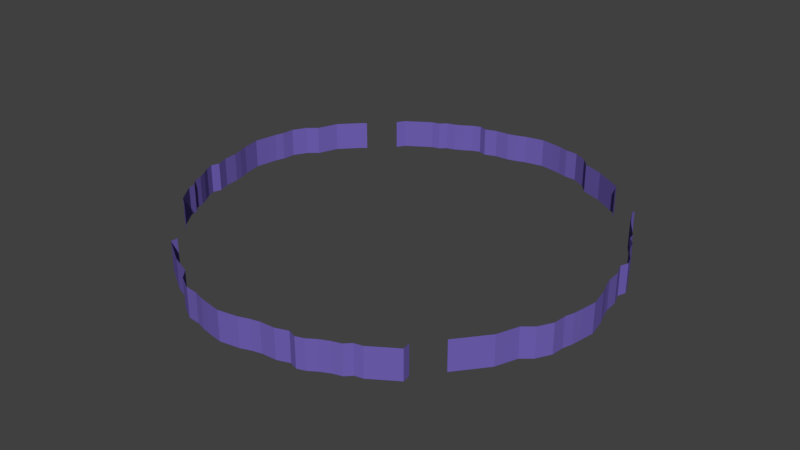# Source: new_world_outer_walls.blend  (saved by Blender 2.79.0; exported with 4.5.12 LTS)
import bpy
from mathutils import Matrix  # noqa: F401  (used for matrix-valued properties, if any)

bpy.ops.wm.read_factory_settings(use_empty=True)
scene = bpy.context.scene
scene.name = 'Scene'

# ---- collections
col_collection_1 = bpy.data.collections.new('Collection 1'); scene.collection.children.link(col_collection_1)

# ---- materials (node trees are filled in below, after node groups)
mat_material_001 = bpy.data.materials.new('Material.001')
mat_material_001.alpha_threshold = 0.0
mat_material_001.use_transparent_shadow = False
mat_material_001.diffuse_color = (1.0, 1.0, 1.0, 1.0)
mat_material_001.roughness = 0.5
mat_material_002 = bpy.data.materials.new('Material.002')
mat_material_002.alpha_threshold = 0.0
mat_material_002.use_transparent_shadow = False
mat_material_002.diffuse_color = (0.1346, 0.4969, 0.1514, 1.0)
mat_material_002.roughness = 0.5
mat_material_003 = bpy.data.materials.new('Material.003')
mat_material_003.alpha_threshold = 0.0
mat_material_003.use_transparent_shadow = False
mat_material_003.diffuse_color = (0.8, 0.2454, 0.1717, 1.0)
mat_material_003.roughness = 0.5
mat_material_004 = bpy.data.materials.new('Material.004')
mat_material_004.alpha_threshold = 0.0
mat_material_004.use_transparent_shadow = False
mat_material_004.diffuse_color = (0.1643, 0.1186, 0.4575, 1.0)
mat_material_004.roughness = 0.5
mat_material_005 = bpy.data.materials.new('Material.005')
mat_material_005.alpha_threshold = 0.0
mat_material_005.use_transparent_shadow = False
mat_material_005.diffuse_color = (0.617, 0.7717, 1.0, 1.0)
mat_material_005.roughness = 0.5
mat_material_006 = bpy.data.materials.new('Material.006')
mat_material_006.alpha_threshold = 0.0
mat_material_006.use_transparent_shadow = False
mat_material_006.diffuse_color = (0.1424, 0.1424, 0.1424, 1.0)
mat_material_006.specular_color = (0.002999, 0.0, 0.0578)
mat_material_006.roughness = 0.5
mat_material_006.specular_intensity = 0.0
mat_material_007 = bpy.data.materials.new('Material.007')
mat_material_007.alpha_threshold = 0.0
mat_material_007.use_transparent_shadow = False
mat_material_007.diffuse_color = (0.2396, 0.04632, 0.01966, 1.0)
mat_material_007.roughness = 0.5

# ---- material node trees

# ---- world
world_world = bpy.data.worlds.new('World'); scene.world = world_world
world_world.color = (0.05088, 0.05088, 0.05088)
world_world.use_sun_shadow = False
world_world.sun_shadow_jitter_overblur = 0.0
world_world.cycles.sampling_method = 'MANUAL'

# ---- meshes
me_grid = bpy.data.meshes.new('Grid')
me_grid.from_pydata([(-1.0, -0.6944, 0.007862), (-0.9983, 0.8594, 0.007862), (-0.6944, -1.0, 0.007862), (0.8845, -0.9957, 0.007862), (0.9983, -0.8594, 0.007862), (1.031, 0.7292, 0.007862), (-0.8594, 0.9983, 0.007862), (0.9996, 0.8329, 0.007862), (1.0, 0.8056, 0.007862), (0.7778, 1.0, 0.007862), (1.325, -0.2427, 0.007862), (1.34, -0.1542, 0.007862), (1.318, -0.03784, 0.007862), (1.297, 0.02119, 0.007862), (1.283, 0.07675, 0.007862), (1.278, 0.1636, 0.007862), (1.27, 0.2851, 0.007862), (1.252, 0.3337, 0.007862), (1.193, 0.4379, 0.007862), (1.221, 0.3823, 0.007862), (1.141, 0.5281, 0.007862), (1.177, 0.4923, 0.007862), (1.131, 0.5767, 0.007862), (1.315, -0.2983, 0.007862), (1.297, -0.3538, 0.007862), (1.29, -0.4302, 0.007862), (1.186, -0.5621, 0.007862), (1.244, -0.5135, 0.007862), (1.138, -0.6871, 0.007862), (1.252, 0.2365, 0.007862), (0.7598, 1.048, 0.007862), (-1.032, 0.8325, 0.007862), (-0.8287, 1.048, 0.007862), (0.1431, 1.342, 0.007862), (0.05458, 1.357, 0.007862), (-0.06174, 1.335, 0.007862), (-0.1208, 1.314, 0.007862), (-0.1763, 1.3, 0.007862), (-0.2631, 1.295, 0.007862), (-0.3847, 1.286, 0.007862), (-0.4333, 1.269, 0.007862), (-0.5374, 1.21, 0.007862), (-0.4819, 1.238, 0.007862), (-0.6277, 1.158, 0.007862), (-0.5919, 1.194, 0.007862), (-0.6763, 1.147, 0.007862), (0.1987, 1.331, 0.007862), (0.2542, 1.314, 0.007862), (0.3306, 1.307, 0.007862), (0.4626, 1.203, 0.007862), (0.414, 1.26, 0.007862), (0.5876, 1.154, 0.007862), (-0.336, 1.269, 0.007862), (-1.049, -0.6622, 0.007862), (-1.326, 0.2746, 0.007862), (-1.341, 0.1861, 0.007862), (-1.319, 0.06975, 0.007862), (-1.299, 0.01072, 0.007862), (-1.285, -0.04484, 0.007862), (-1.279, -0.1316, 0.007862), (-1.271, -0.2532, 0.007862), (-1.253, -0.3018, 0.007862), (-1.194, -0.4059, 0.007862), (-1.222, -0.3504, 0.007862), (-1.142, -0.4962, 0.007862), (-1.178, -0.4604, 0.007862), (-1.132, -0.5448, 0.007862), (-1.316, 0.3302, 0.007862), (-1.299, 0.3857, 0.007862), (-1.292, 0.4621, 0.007862), (-1.187, 0.5941, 0.007862), (-1.245, 0.5454, 0.007862), (-1.139, 0.7191, 0.007862), (-1.253, -0.2046, 0.007862), (-0.6963, -1.043, 0.007862), (0.8923, -1.044, 0.007862), (-0.07958, -1.338, 0.007862), (0.008957, -1.352, 0.007862), (0.1253, -1.331, 0.007862), (0.1843, -1.31, 0.007862), (0.2399, -1.296, 0.007862), (0.3267, -1.291, 0.007862), (0.4482, -1.282, 0.007862), (0.4968, -1.265, 0.007862), (0.601, -1.206, 0.007862), (0.5454, -1.233, 0.007862), (0.6912, -1.154, 0.007862), (0.6554, -1.189, 0.007862), (0.7399, -1.143, 0.007862), (-0.1351, -1.327, 0.007862), (-0.1907, -1.31, 0.007862), (-0.2671, -1.303, 0.007862), (-0.399, -1.199, 0.007862), (-0.3504, -1.256, 0.007862), (-0.524, -1.15, 0.007862), (0.3996, -1.265, 0.007862), (-1.0, -0.6944, 0.1845), (-0.9983, 0.8594, 0.1845), (-0.6944, -1.0, 0.1845), (0.8845, -0.9957, 0.1845), (0.9983, -0.8594, 0.1845), (1.031, 0.7292, 0.1845), (-0.8594, 0.9983, 0.1845), (0.9996, 0.8329, 0.1845), (1.0, 0.8056, 0.1845), (0.7778, 1.0, 0.1845), (1.325, -0.2427, 0.1845), (1.34, -0.1542, 0.1845), (1.318, -0.03784, 0.1845), (1.297, 0.02119, 0.1845), (1.283, 0.07675, 0.1845), (1.278, 0.1636, 0.1845), (1.27, 0.2851, 0.1845), (1.252, 0.3337, 0.1845), (1.193, 0.4379, 0.1845), (1.221, 0.3823, 0.1845), (1.141, 0.5281, 0.1845), (1.177, 0.4923, 0.1845), (1.131, 0.5767, 0.1845), (1.315, -0.2983, 0.1845), (1.297, -0.3538, 0.1845), (1.29, -0.4302, 0.1845), (1.186, -0.5621, 0.1845), (1.244, -0.5135, 0.1845), (1.138, -0.6871, 0.1845), (1.252, 0.2365, 0.1845), (0.7598, 1.048, 0.1845), (-1.032, 0.8325, 0.1845), (-0.8287, 1.048, 0.1845), (0.1431, 1.342, 0.1845), (0.05458, 1.357, 0.1845), (-0.06174, 1.335, 0.1845), (-0.1208, 1.314, 0.1845), (-0.1763, 1.3, 0.1845), (-0.2631, 1.295, 0.1845), (-0.3847, 1.286, 0.1845), (-0.4333, 1.269, 0.1845), (-0.5374, 1.21, 0.1845), (-0.4819, 1.238, 0.1845), (-0.6277, 1.158, 0.1845), (-0.5919, 1.194, 0.1845), (-0.6763, 1.147, 0.1845), (0.1987, 1.331, 0.1845), (0.2542, 1.314, 0.1845), (0.3306, 1.307, 0.1845), (0.4626, 1.203, 0.1845), (0.414, 1.26, 0.1845), (0.5876, 1.154, 0.1845), (-0.336, 1.269, 0.1845), (-1.049, -0.6622, 0.1845), (-1.326, 0.2746, 0.1845), (-1.341, 0.1861, 0.1845), (-1.319, 0.06975, 0.1845), (-1.299, 0.01072, 0.1845), (-1.285, -0.04484, 0.1845), (-1.279, -0.1316, 0.1845), (-1.271, -0.2532, 0.1845), (-1.253, -0.3018, 0.1845), (-1.194, -0.4059, 0.1845), (-1.222, -0.3504, 0.1845), (-1.142, -0.4962, 0.1845), (-1.178, -0.4604, 0.1845), (-1.132, -0.5448, 0.1845), (-1.316, 0.3302, 0.1845), (-1.299, 0.3857, 0.1845), (-1.292, 0.4621, 0.1845), (-1.187, 0.5941, 0.1845), (-1.245, 0.5454, 0.1845), (-1.139, 0.7191, 0.1845), (-1.253, -0.2046, 0.1845), (-0.6963, -1.043, 0.1845), (0.8923, -1.044, 0.1845), (-0.07958, -1.338, 0.1845), (0.008957, -1.352, 0.1845), (0.1253, -1.331, 0.1845), (0.1843, -1.31, 0.1845), (0.2399, -1.296, 0.1845), (0.3267, -1.291, 0.1845), (0.4482, -1.282, 0.1845), (0.4968, -1.265, 0.1845), (0.601, -1.206, 0.1845), (0.5454, -1.233, 0.1845), (0.6912, -1.154, 0.1845), (0.6554, -1.189, 0.1845), (0.7399, -1.143, 0.1845), (-0.1351, -1.327, 0.1845), (-0.1907, -1.31, 0.1845), (-0.2671, -1.303, 0.1845), (-0.399, -1.199, 0.1845), (-0.3504, -1.256, 0.1845), (-0.524, -1.15, 0.1845), (0.3996, -1.265, 0.1845)], [], [(95, 81, 177, 191), (34, 33, 129, 130), (35, 34, 130, 131), (32, 45, 141, 128), (82, 95, 191, 178), (81, 80, 176, 177), (43, 44, 140, 139), (27, 26, 122, 123), (51, 30, 126, 147), (80, 79, 175, 176), (44, 41, 137, 140), (66, 64, 160, 162), (83, 82, 178, 179), (26, 28, 124, 122), (24, 25, 121, 120), (18, 19, 115, 114), (91, 93, 189, 187), (36, 35, 131, 132), (11, 10, 106, 107), (63, 61, 157, 159), (12, 11, 107, 108), (5, 22, 118, 101), (46, 47, 143, 142), (76, 89, 185, 172), (20, 21, 117, 116), (28, 4, 100, 124), (21, 18, 114, 117), (30, 9, 105, 126), (73, 59, 155, 169), (6, 32, 128, 102), (93, 92, 188, 189), (13, 12, 108, 109), (60, 73, 169, 156), (59, 58, 154, 155), (92, 94, 190, 188), (45, 43, 139, 141), (58, 57, 153, 154), (90, 91, 187, 186), (84, 85, 181, 180), (23, 24, 120, 119), (61, 60, 156, 157), (77, 76, 172, 173), (78, 77, 173, 174), (75, 88, 184, 171), (42, 40, 136, 138), (69, 71, 167, 165), (86, 87, 183, 182), (94, 74, 170, 190), (87, 84, 180, 183), (54, 67, 163, 150), (3, 75, 171, 99), (74, 2, 98, 170), (22, 20, 116, 118), (52, 38, 134, 148), (79, 78, 174, 175), (19, 17, 113, 115), (71, 70, 166, 167), (89, 90, 186, 185), (39, 52, 148, 135), (38, 37, 133, 134), (37, 36, 132, 133), (70, 72, 168, 166), (40, 39, 135, 136), (68, 69, 165, 164), (62, 63, 159, 158), (55, 54, 150, 151), (56, 55, 151, 152), (48, 50, 146, 144), (29, 15, 111, 125), (53, 66, 162, 149), (7, 8, 104, 103), (64, 65, 161, 160), (88, 86, 182, 184), (33, 46, 142, 129), (72, 31, 127, 168), (65, 62, 158, 161), (16, 29, 125, 112), (15, 14, 110, 111), (31, 1, 97, 127), (8, 5, 101, 104), (14, 13, 109, 110), (0, 53, 149, 96), (17, 16, 112, 113), (85, 83, 179, 181), (57, 56, 152, 153), (25, 27, 123, 121), (50, 49, 145, 146), (67, 68, 164, 163), (49, 51, 147, 145), (47, 48, 144, 143), (41, 42, 138, 137), (10, 23, 119, 106)])
me_grid.polygons.foreach_set('material_index', [3, 3, 3, 3, 3, 3, 3, 3, 3, 3, 3, 3, 3, 3, 3, 3, 3, 3, 3, 3, 3, 3, 3, 3, 3, 3, 3, 3, 3, 3, 3, 3, 3, 3, 3, 3, 3, 3, 3, 3, 3, 3, 3, 3, 3, 3, 3, 3, 3, 3, 3, 3, 3, 3, 3, 3, 3, 3, 3, 3, 3, 3, 3, 3, 3, 3, 3, 3, 3, 3, 3, 3, 3, 3, 3, 3, 3, 3, 3, 3, 3, 3, 3, 3, 3, 3, 3, 3, 3, 3, 3, 3])
me_grid.materials.append(mat_material_001)
me_grid.materials.append(mat_material_002)
me_grid.materials.append(mat_material_003)
me_grid.materials.append(mat_material_004)
me_grid.materials.append(mat_material_005)
me_grid.materials.append(mat_material_006)
me_grid.materials.append(mat_material_007)
me_grid.use_remesh_preserve_volume = False
me_grid.use_remesh_preserve_attributes = False
me_grid.use_mirror_vertex_groups = False
me_grid.update()

# ---- objects
ob_grid = bpy.data.objects.new('Grid', me_grid)

# ---- transforms, parenting, visibility, modifiers, constraints
ob_grid.location = (0.0, 0.0, 0.389)
ob_grid.scale = (10.0, 10.0, 10.0)
ob_grid.lineart.crease_threshold = 0.0

# ---- collection membership
col_collection_1.objects.link(ob_grid)

# ---- scene / render settings (as saved in the file)
scene.frame_start = 1; scene.frame_end = 250; scene.frame_set(6)
scene.render.engine = 'BLENDER_EEVEE_NEXT'
scene.render.resolution_percentage = 50
scene.render.dither_intensity = 0.0
scene.cycles.use_denoising = False
scene.cycles.samples = 128
scene.cycles.sampling_pattern = 'TABULATED_SOBOL'
scene.cycles.use_adaptive_sampling = False
scene.cycles.use_light_tree = False
scene.cycles.blur_glossy = 0.0
scene.cycles.sample_clamp_indirect = 0.0
scene.view_settings.view_transform = 'Standard'
bpy.context.view_layer.update()

# ---- added for rendering (the .blend has no active camera and no usable light): camera, sun
cam_auto = bpy.data.cameras.new('AutoCamera')
cam_auto.lens = 50.0
cam_auto.sensor_width = 36.0
cam_auto.clip_end = 1000.0
ob_auto_camera = bpy.data.objects.new('AutoCamera', cam_auto)
scene.collection.objects.link(ob_auto_camera)
ob_auto_camera.location = (35.2953, -42.34, 29.5915)
ob_auto_camera.rotation_euler = (1.09748, -7.21219e-08, 0.694738)
scene.camera = ob_auto_camera
light_auto_sun = bpy.data.lights.new('AutoSun', 'SUN')
light_auto_sun.energy = 3.0
light_auto_sun.angle = 0.0523599
ob_auto_sun = bpy.data.objects.new('AutoSun', light_auto_sun)
scene.collection.objects.link(ob_auto_sun)
ob_auto_sun.rotation_euler = (0.872665, 0.174533, 0.523599)
bpy.context.view_layer.update()
